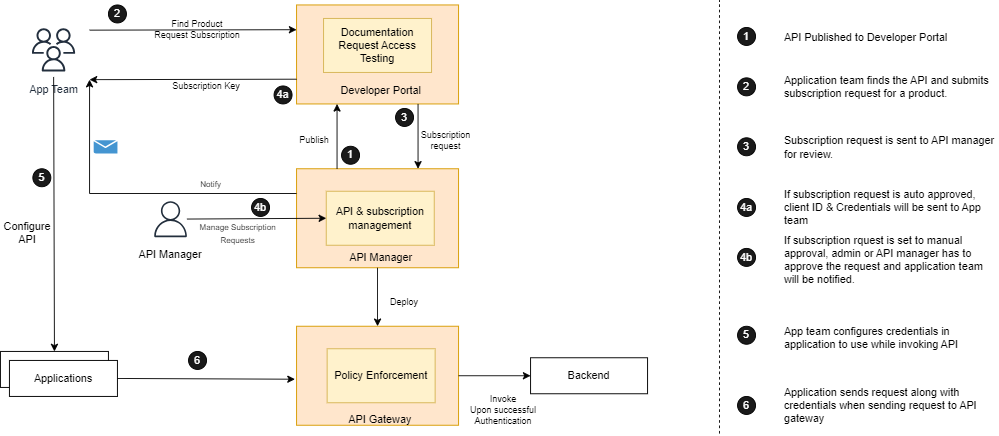

The diagram above was exported from draw.io. Its source (the exported page's mxGraphModel, read from the mxfile embedded in the PNG):
<mxGraphModel dx="1434" dy="836" grid="1" gridSize="10" guides="1" tooltips="1" connect="1" arrows="1" fold="1" page="1" pageScale="1" pageWidth="850" pageHeight="1100" math="0" shadow="0">
  <root>
    <mxCell id="0" />
    <mxCell id="1" parent="0" />
    <mxCell id="mR3PQtE-BvnXtUh8ispG-1" value="App Team" style="sketch=0;outlineConnect=0;fontColor=#232F3E;gradientColor=none;strokeColor=#232F3E;fillColor=#ffffff;dashed=0;verticalLabelPosition=bottom;verticalAlign=top;align=center;html=1;fontSize=12;fontStyle=0;aspect=fixed;shape=mxgraph.aws4.resourceIcon;resIcon=mxgraph.aws4.users;" parent="1" vertex="1">
      <mxGeometry x="150" y="185" width="60" height="60" as="geometry" />
    </mxCell>
    <mxCell id="mR3PQtE-BvnXtUh8ispG-2" value="" style="rounded=0;whiteSpace=wrap;html=1;" parent="1" vertex="1">
      <mxGeometry x="121" y="550" width="120" height="40" as="geometry" />
    </mxCell>
    <mxCell id="mR3PQtE-BvnXtUh8ispG-3" value="Applications" style="rounded=0;whiteSpace=wrap;html=1;" parent="1" vertex="1">
      <mxGeometry x="131" y="560" width="120" height="40" as="geometry" />
    </mxCell>
    <mxCell id="mR3PQtE-BvnXtUh8ispG-4" value="" style="endArrow=classic;html=1;rounded=0;entryX=0.5;entryY=0;entryDx=0;entryDy=0;" parent="1" source="mR3PQtE-BvnXtUh8ispG-1" target="mR3PQtE-BvnXtUh8ispG-2" edge="1">
      <mxGeometry width="50" height="50" relative="1" as="geometry">
        <mxPoint x="361" y="330" as="sourcePoint" />
        <mxPoint x="411" y="280" as="targetPoint" />
      </mxGeometry>
    </mxCell>
    <mxCell id="6aw6pLD7kwOdzhWPEfd0-1" value="" style="rounded=0;whiteSpace=wrap;html=1;fillColor=#ffe6cc;strokeColor=#d79b00;" parent="1" vertex="1">
      <mxGeometry x="450" y="165" width="180" height="110" as="geometry" />
    </mxCell>
    <mxCell id="6aw6pLD7kwOdzhWPEfd0-2" value="" style="rounded=0;whiteSpace=wrap;html=1;fillColor=#ffe6cc;strokeColor=#d79b00;" parent="1" vertex="1">
      <mxGeometry x="450" y="347" width="180" height="110" as="geometry" />
    </mxCell>
    <mxCell id="6aw6pLD7kwOdzhWPEfd0-3" value="" style="rounded=0;whiteSpace=wrap;html=1;fillColor=#ffe6cc;strokeColor=#d79b00;" parent="1" vertex="1">
      <mxGeometry x="450" y="522" width="180" height="110" as="geometry" />
    </mxCell>
    <mxCell id="6aw6pLD7kwOdzhWPEfd0-4" value="Backend" style="rounded=0;whiteSpace=wrap;html=1;" parent="1" vertex="1">
      <mxGeometry x="710" y="557" width="130" height="40" as="geometry" />
    </mxCell>
    <mxCell id="6aw6pLD7kwOdzhWPEfd0-5" value="Documentation&lt;br&gt;Request Access&lt;br&gt;Testing" style="rounded=0;whiteSpace=wrap;html=1;fillColor=#fff2cc;strokeColor=#d6b656;" parent="1" vertex="1">
      <mxGeometry x="480" y="180" width="120" height="60" as="geometry" />
    </mxCell>
    <mxCell id="6aw6pLD7kwOdzhWPEfd0-6" value="Developer Portal" style="text;html=1;strokeColor=none;fillColor=none;align=center;verticalAlign=middle;whiteSpace=wrap;rounded=0;" parent="1" vertex="1">
      <mxGeometry x="484" y="250" width="120" height="20" as="geometry" />
    </mxCell>
    <mxCell id="6aw6pLD7kwOdzhWPEfd0-7" value="API &amp;amp; subscription management" style="rounded=0;whiteSpace=wrap;html=1;fillColor=#fff2cc;strokeColor=#d6b656;" parent="1" vertex="1">
      <mxGeometry x="483" y="372" width="120" height="60" as="geometry" />
    </mxCell>
    <mxCell id="6aw6pLD7kwOdzhWPEfd0-8" value="API Manager" style="text;html=1;strokeColor=none;fillColor=none;align=center;verticalAlign=middle;whiteSpace=wrap;rounded=0;" parent="1" vertex="1">
      <mxGeometry x="484" y="438" width="120" height="15" as="geometry" />
    </mxCell>
    <mxCell id="6aw6pLD7kwOdzhWPEfd0-9" value="Policy Enforcement" style="rounded=0;whiteSpace=wrap;html=1;fillColor=#fff2cc;strokeColor=#d6b656;" parent="1" vertex="1">
      <mxGeometry x="484" y="547" width="120" height="60" as="geometry" />
    </mxCell>
    <mxCell id="6aw6pLD7kwOdzhWPEfd0-10" value="API Gateway" style="text;html=1;strokeColor=none;fillColor=none;align=center;verticalAlign=middle;whiteSpace=wrap;rounded=0;" parent="1" vertex="1">
      <mxGeometry x="483" y="611" width="120" height="30" as="geometry" />
    </mxCell>
    <mxCell id="6aw6pLD7kwOdzhWPEfd0-11" value="" style="endArrow=classic;html=1;rounded=0;exitX=0.25;exitY=0;exitDx=0;exitDy=0;entryX=0.25;entryY=1;entryDx=0;entryDy=0;" parent="1" source="6aw6pLD7kwOdzhWPEfd0-2" target="6aw6pLD7kwOdzhWPEfd0-1" edge="1">
      <mxGeometry width="50" height="50" relative="1" as="geometry">
        <mxPoint x="440" y="390" as="sourcePoint" />
        <mxPoint x="490" y="340" as="targetPoint" />
      </mxGeometry>
    </mxCell>
    <mxCell id="6aw6pLD7kwOdzhWPEfd0-12" value="" style="endArrow=classic;html=1;rounded=0;exitX=0.75;exitY=1;exitDx=0;exitDy=0;entryX=0.75;entryY=0;entryDx=0;entryDy=0;" parent="1" source="6aw6pLD7kwOdzhWPEfd0-1" target="6aw6pLD7kwOdzhWPEfd0-2" edge="1">
      <mxGeometry width="50" height="50" relative="1" as="geometry">
        <mxPoint x="440" y="430" as="sourcePoint" />
        <mxPoint x="490" y="380" as="targetPoint" />
      </mxGeometry>
    </mxCell>
    <mxCell id="6aw6pLD7kwOdzhWPEfd0-13" value="" style="endArrow=classic;html=1;rounded=0;entryX=0.5;entryY=0;entryDx=0;entryDy=0;" parent="1" source="6aw6pLD7kwOdzhWPEfd0-2" target="6aw6pLD7kwOdzhWPEfd0-3" edge="1">
      <mxGeometry width="50" height="50" relative="1" as="geometry">
        <mxPoint x="520" y="500" as="sourcePoint" />
        <mxPoint x="490" y="440" as="targetPoint" />
      </mxGeometry>
    </mxCell>
    <mxCell id="6aw6pLD7kwOdzhWPEfd0-14" value="Publish" style="text;html=1;strokeColor=none;fillColor=none;align=center;verticalAlign=middle;whiteSpace=wrap;rounded=0;fontSize=10;" parent="1" vertex="1">
      <mxGeometry x="440" y="300" width="60" height="30" as="geometry" />
    </mxCell>
    <mxCell id="6aw6pLD7kwOdzhWPEfd0-15" value="Subscription request" style="text;html=1;strokeColor=none;fillColor=none;align=center;verticalAlign=middle;whiteSpace=wrap;rounded=0;fontSize=10;" parent="1" vertex="1">
      <mxGeometry x="586" y="300" width="60" height="30" as="geometry" />
    </mxCell>
    <mxCell id="6aw6pLD7kwOdzhWPEfd0-16" value="Deploy" style="text;html=1;strokeColor=none;fillColor=none;align=center;verticalAlign=middle;whiteSpace=wrap;rounded=0;fontSize=10;" parent="1" vertex="1">
      <mxGeometry x="540" y="480" width="60" height="30" as="geometry" />
    </mxCell>
    <mxCell id="6aw6pLD7kwOdzhWPEfd0-17" value="" style="sketch=0;outlineConnect=0;fontColor=#232F3E;gradientColor=none;fillColor=#232F3D;strokeColor=none;dashed=0;verticalLabelPosition=bottom;verticalAlign=top;align=center;html=1;fontSize=12;fontStyle=0;aspect=fixed;pointerEvents=1;shape=mxgraph.aws4.user;" parent="1" vertex="1">
      <mxGeometry x="290" y="383" width="40" height="40" as="geometry" />
    </mxCell>
    <mxCell id="6aw6pLD7kwOdzhWPEfd0-18" value="API Manager" style="text;html=1;strokeColor=none;fillColor=none;align=center;verticalAlign=middle;whiteSpace=wrap;rounded=0;" parent="1" vertex="1">
      <mxGeometry x="270" y="428" width="80" height="30" as="geometry" />
    </mxCell>
    <mxCell id="6aw6pLD7kwOdzhWPEfd0-19" value="Configure API" style="text;html=1;strokeColor=none;fillColor=none;align=center;verticalAlign=middle;whiteSpace=wrap;rounded=0;" parent="1" vertex="1">
      <mxGeometry x="121" y="403" width="60" height="30" as="geometry" />
    </mxCell>
    <mxCell id="6aw6pLD7kwOdzhWPEfd0-20" value="" style="endArrow=classic;html=1;rounded=0;entryX=0;entryY=0.25;entryDx=0;entryDy=0;" parent="1" target="6aw6pLD7kwOdzhWPEfd0-1" edge="1">
      <mxGeometry width="50" height="50" relative="1" as="geometry">
        <mxPoint x="220" y="193" as="sourcePoint" />
        <mxPoint x="490" y="380" as="targetPoint" />
      </mxGeometry>
    </mxCell>
    <mxCell id="6aw6pLD7kwOdzhWPEfd0-21" value="" style="endArrow=classic;html=1;rounded=0;exitX=0;exitY=0.75;exitDx=0;exitDy=0;" parent="1" source="6aw6pLD7kwOdzhWPEfd0-1" edge="1">
      <mxGeometry width="50" height="50" relative="1" as="geometry">
        <mxPoint x="440" y="430" as="sourcePoint" />
        <mxPoint x="220" y="248" as="targetPoint" />
      </mxGeometry>
    </mxCell>
    <mxCell id="6aw6pLD7kwOdzhWPEfd0-22" value="" style="endArrow=classic;html=1;rounded=0;entryX=0;entryY=0.5;entryDx=0;entryDy=0;" parent="1" source="6aw6pLD7kwOdzhWPEfd0-17" target="6aw6pLD7kwOdzhWPEfd0-7" edge="1">
      <mxGeometry width="50" height="50" relative="1" as="geometry">
        <mxPoint x="440" y="430" as="sourcePoint" />
        <mxPoint x="490" y="380" as="targetPoint" />
      </mxGeometry>
    </mxCell>
    <mxCell id="6aw6pLD7kwOdzhWPEfd0-23" value="" style="endArrow=classic;html=1;rounded=0;exitX=0;exitY=0.25;exitDx=0;exitDy=0;edgeStyle=orthogonalEdgeStyle;" parent="1" source="6aw6pLD7kwOdzhWPEfd0-2" edge="1">
      <mxGeometry width="50" height="50" relative="1" as="geometry">
        <mxPoint x="440" y="430" as="sourcePoint" />
        <mxPoint x="220" y="248" as="targetPoint" />
        <Array as="points">
          <mxPoint x="220" y="375" />
        </Array>
      </mxGeometry>
    </mxCell>
    <mxCell id="6aw6pLD7kwOdzhWPEfd0-24" value="" style="endArrow=classic;html=1;rounded=0;exitX=1;exitY=0.5;exitDx=0;exitDy=0;entryX=-0.01;entryY=0.535;entryDx=0;entryDy=0;entryPerimeter=0;" parent="1" source="mR3PQtE-BvnXtUh8ispG-3" target="6aw6pLD7kwOdzhWPEfd0-3" edge="1">
      <mxGeometry width="50" height="50" relative="1" as="geometry">
        <mxPoint x="340" y="550" as="sourcePoint" />
        <mxPoint x="390" y="500" as="targetPoint" />
      </mxGeometry>
    </mxCell>
    <mxCell id="6aw6pLD7kwOdzhWPEfd0-25" value="" style="endArrow=classic;html=1;rounded=0;exitX=1;exitY=0.5;exitDx=0;exitDy=0;entryX=0;entryY=0.5;entryDx=0;entryDy=0;" parent="1" source="6aw6pLD7kwOdzhWPEfd0-3" target="6aw6pLD7kwOdzhWPEfd0-4" edge="1">
      <mxGeometry width="50" height="50" relative="1" as="geometry">
        <mxPoint x="680" y="550" as="sourcePoint" />
        <mxPoint x="730" y="500" as="targetPoint" />
      </mxGeometry>
    </mxCell>
    <mxCell id="6aw6pLD7kwOdzhWPEfd0-26" value="&lt;font style=&quot;font-size: 9px;&quot;&gt;Manage Subscription&lt;br&gt;Requests&lt;/font&gt;" style="text;html=1;strokeColor=none;fillColor=none;align=center;verticalAlign=middle;whiteSpace=wrap;rounded=0;" parent="1" vertex="1">
      <mxGeometry x="330" y="403" width="110" height="30" as="geometry" />
    </mxCell>
    <mxCell id="6aw6pLD7kwOdzhWPEfd0-27" value="&lt;font style=&quot;font-size: 9px;&quot;&gt;Notify&lt;br&gt;&lt;/font&gt;" style="text;html=1;strokeColor=none;fillColor=none;align=center;verticalAlign=middle;whiteSpace=wrap;rounded=0;" parent="1" vertex="1">
      <mxGeometry x="300" y="349" width="110" height="30" as="geometry" />
    </mxCell>
    <mxCell id="6aw6pLD7kwOdzhWPEfd0-28" value="Subscription Key" style="text;html=1;strokeColor=none;fillColor=none;align=center;verticalAlign=middle;whiteSpace=wrap;rounded=0;fontSize=10;" parent="1" vertex="1">
      <mxGeometry x="300" y="240" width="100" height="30" as="geometry" />
    </mxCell>
    <mxCell id="6aw6pLD7kwOdzhWPEfd0-29" value="Find Product&lt;br&gt;Request Subscription" style="text;html=1;strokeColor=none;fillColor=none;align=center;verticalAlign=middle;whiteSpace=wrap;rounded=0;fontSize=10;" parent="1" vertex="1">
      <mxGeometry x="290" y="177" width="100" height="30" as="geometry" />
    </mxCell>
    <mxCell id="6aw6pLD7kwOdzhWPEfd0-31" value="2" style="ellipse;whiteSpace=wrap;html=1;aspect=fixed;labelBackgroundColor=none;fillColor=#1A1A1A;fontColor=#FFFFFF;" parent="1" vertex="1">
      <mxGeometry x="241" y="165" width="20" height="20" as="geometry" />
    </mxCell>
    <mxCell id="6aw6pLD7kwOdzhWPEfd0-32" value="1" style="ellipse;whiteSpace=wrap;html=1;aspect=fixed;labelBackgroundColor=none;fillColor=#1A1A1A;fontColor=#FFFFFF;" parent="1" vertex="1">
      <mxGeometry x="500" y="322" width="20" height="20" as="geometry" />
    </mxCell>
    <mxCell id="6aw6pLD7kwOdzhWPEfd0-33" value="3" style="ellipse;whiteSpace=wrap;html=1;aspect=fixed;labelBackgroundColor=none;fillColor=#1A1A1A;fontColor=#FFFFFF;" parent="1" vertex="1">
      <mxGeometry x="560" y="280" width="20" height="20" as="geometry" />
    </mxCell>
    <mxCell id="6aw6pLD7kwOdzhWPEfd0-34" value="4a" style="ellipse;whiteSpace=wrap;html=1;aspect=fixed;labelBackgroundColor=none;fillColor=#1A1A1A;fontColor=#FFFFFF;" parent="1" vertex="1">
      <mxGeometry x="425" y="255" width="20" height="20" as="geometry" />
    </mxCell>
    <mxCell id="6aw6pLD7kwOdzhWPEfd0-36" value="" style="shadow=0;dashed=0;html=1;strokeColor=none;fillColor=#4495D1;labelPosition=center;verticalLabelPosition=bottom;verticalAlign=top;align=center;outlineConnect=0;shape=mxgraph.veeam.2d.letter;" parent="1" vertex="1">
      <mxGeometry x="224.6" y="315.2" width="26.4" height="14.8" as="geometry" />
    </mxCell>
    <mxCell id="6aw6pLD7kwOdzhWPEfd0-37" value="4b" style="ellipse;whiteSpace=wrap;html=1;aspect=fixed;labelBackgroundColor=none;fillColor=#1A1A1A;fontColor=#FFFFFF;" parent="1" vertex="1">
      <mxGeometry x="400" y="380" width="20" height="20" as="geometry" />
    </mxCell>
    <mxCell id="6aw6pLD7kwOdzhWPEfd0-38" value="5" style="ellipse;whiteSpace=wrap;html=1;aspect=fixed;labelBackgroundColor=none;fillColor=#1A1A1A;fontColor=#FFFFFF;" parent="1" vertex="1">
      <mxGeometry x="157" y="347" width="20" height="20" as="geometry" />
    </mxCell>
    <mxCell id="6aw6pLD7kwOdzhWPEfd0-39" value="6" style="ellipse;whiteSpace=wrap;html=1;aspect=fixed;labelBackgroundColor=none;fillColor=#1A1A1A;fontColor=#FFFFFF;" parent="1" vertex="1">
      <mxGeometry x="330" y="550" width="20" height="20" as="geometry" />
    </mxCell>
    <mxCell id="6aw6pLD7kwOdzhWPEfd0-40" value="Invoke&lt;br&gt;Upon successful Authentication" style="text;html=1;strokeColor=none;fillColor=none;align=center;verticalAlign=middle;whiteSpace=wrap;rounded=0;fontSize=10;" parent="1" vertex="1">
      <mxGeometry x="630" y="600" width="100" height="30" as="geometry" />
    </mxCell>
    <mxCell id="6aw6pLD7kwOdzhWPEfd0-41" value="" style="endArrow=none;html=1;rounded=0;dashed=1;" parent="1" edge="1">
      <mxGeometry width="50" height="50" relative="1" as="geometry">
        <mxPoint x="920" y="641.2698800223214" as="sourcePoint" />
        <mxPoint x="920" y="160" as="targetPoint" />
      </mxGeometry>
    </mxCell>
    <mxCell id="6aw6pLD7kwOdzhWPEfd0-42" value="1" style="ellipse;whiteSpace=wrap;html=1;aspect=fixed;labelBackgroundColor=none;fillColor=#1A1A1A;fontColor=#FFFFFF;" parent="1" vertex="1">
      <mxGeometry x="940" y="190" width="20" height="20" as="geometry" />
    </mxCell>
    <mxCell id="6aw6pLD7kwOdzhWPEfd0-43" value="API Published to Developer Portal" style="text;html=1;strokeColor=none;fillColor=none;align=left;verticalAlign=middle;whiteSpace=wrap;rounded=0;" parent="1" vertex="1">
      <mxGeometry x="990" y="186" width="240" height="30" as="geometry" />
    </mxCell>
    <mxCell id="6aw6pLD7kwOdzhWPEfd0-44" value="2" style="ellipse;whiteSpace=wrap;html=1;aspect=fixed;labelBackgroundColor=none;fillColor=#1A1A1A;fontColor=#FFFFFF;" parent="1" vertex="1">
      <mxGeometry x="940" y="246" width="20" height="20" as="geometry" />
    </mxCell>
    <mxCell id="6aw6pLD7kwOdzhWPEfd0-45" value="Application team finds the API and submits subscription request for a product." style="text;html=1;strokeColor=none;fillColor=none;align=left;verticalAlign=middle;whiteSpace=wrap;rounded=0;" parent="1" vertex="1">
      <mxGeometry x="990" y="241" width="240" height="30" as="geometry" />
    </mxCell>
    <mxCell id="6aw6pLD7kwOdzhWPEfd0-46" value="3" style="ellipse;whiteSpace=wrap;html=1;aspect=fixed;labelBackgroundColor=none;fillColor=#1A1A1A;fontColor=#FFFFFF;" parent="1" vertex="1">
      <mxGeometry x="940" y="312.6" width="20" height="20" as="geometry" />
    </mxCell>
    <mxCell id="6aw6pLD7kwOdzhWPEfd0-47" value="Subscription request is sent to API manager for review." style="text;html=1;strokeColor=none;fillColor=none;align=left;verticalAlign=middle;whiteSpace=wrap;rounded=0;" parent="1" vertex="1">
      <mxGeometry x="990" y="307.6" width="240" height="30" as="geometry" />
    </mxCell>
    <mxCell id="6aw6pLD7kwOdzhWPEfd0-48" value="4a" style="ellipse;whiteSpace=wrap;html=1;aspect=fixed;labelBackgroundColor=none;fillColor=#1A1A1A;fontColor=#FFFFFF;" parent="1" vertex="1">
      <mxGeometry x="940" y="380" width="20" height="20" as="geometry" />
    </mxCell>
    <mxCell id="6aw6pLD7kwOdzhWPEfd0-49" value="If subscription request is auto approved, client ID &amp;amp; Credentials will be sent to App team" style="text;html=1;strokeColor=none;fillColor=none;align=left;verticalAlign=middle;whiteSpace=wrap;rounded=0;" parent="1" vertex="1">
      <mxGeometry x="990" y="375" width="240" height="30" as="geometry" />
    </mxCell>
    <mxCell id="6aw6pLD7kwOdzhWPEfd0-50" value="4b" style="ellipse;whiteSpace=wrap;html=1;aspect=fixed;labelBackgroundColor=none;fillColor=#1A1A1A;fontColor=#FFFFFF;" parent="1" vertex="1">
      <mxGeometry x="940" y="435.5" width="20" height="20" as="geometry" />
    </mxCell>
    <mxCell id="6aw6pLD7kwOdzhWPEfd0-51" value="If subscription rquest is set to manual approval, admin or API manager has to approve the request and application team will be notified." style="text;html=1;strokeColor=none;fillColor=none;align=left;verticalAlign=middle;whiteSpace=wrap;rounded=0;" parent="1" vertex="1">
      <mxGeometry x="990" y="433" width="240" height="30" as="geometry" />
    </mxCell>
    <mxCell id="6aw6pLD7kwOdzhWPEfd0-52" value="5" style="ellipse;whiteSpace=wrap;html=1;aspect=fixed;labelBackgroundColor=none;fillColor=#1A1A1A;fontColor=#FFFFFF;" parent="1" vertex="1">
      <mxGeometry x="940" y="522" width="20" height="20" as="geometry" />
    </mxCell>
    <mxCell id="6aw6pLD7kwOdzhWPEfd0-53" value="App team configures credentials in application to use while invoking API" style="text;html=1;strokeColor=none;fillColor=none;align=left;verticalAlign=middle;whiteSpace=wrap;rounded=0;" parent="1" vertex="1">
      <mxGeometry x="990" y="520" width="240" height="30" as="geometry" />
    </mxCell>
    <mxCell id="6aw6pLD7kwOdzhWPEfd0-54" value="6" style="ellipse;whiteSpace=wrap;html=1;aspect=fixed;labelBackgroundColor=none;fillColor=#1A1A1A;fontColor=#FFFFFF;" parent="1" vertex="1">
      <mxGeometry x="940" y="600" width="20" height="20" as="geometry" />
    </mxCell>
    <mxCell id="6aw6pLD7kwOdzhWPEfd0-55" value="Application sends request along with credentials when sending request to API gateway" style="text;html=1;strokeColor=none;fillColor=none;align=left;verticalAlign=middle;whiteSpace=wrap;rounded=0;" parent="1" vertex="1">
      <mxGeometry x="990" y="595" width="240" height="30" as="geometry" />
    </mxCell>
  </root>
</mxGraphModel>